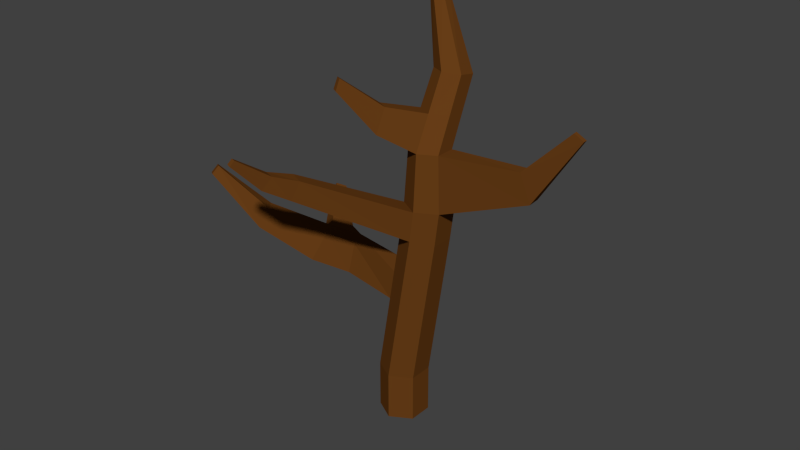# Source: dead_tree.blend  (saved by Blender 2.76.0; exported with 4.5.12 LTS)
import bpy
from mathutils import Matrix  # noqa: F401  (used for matrix-valued properties, if any)

bpy.ops.wm.read_factory_settings(use_empty=True)
scene = bpy.context.scene
scene.name = 'Scene'

# ---- collections
col_collection_1 = bpy.data.collections.new('Collection 1'); scene.collection.children.link(col_collection_1)

# ---- materials (node trees are filled in below, after node groups)
mat_mat_trunk = bpy.data.materials.new('mat_trunk')
mat_mat_trunk.alpha_threshold = 0.0
mat_mat_trunk.use_transparent_shadow = False
mat_mat_trunk.diffuse_color = (0.1376, 0.04791, 0.00871, 1.0)
mat_mat_trunk.roughness = 0.5
mat_mat_trunk.specular_intensity = 0.0

# ---- material node trees

# ---- world
world_world = bpy.data.worlds.new('World'); scene.world = world_world
world_world.color = (0.05088, 0.05088, 0.05088)
world_world.use_sun_shadow = False
world_world.sun_shadow_jitter_overblur = 0.0
world_world.cycles.sampling_method = 'MANUAL'
world_world.cycles.sample_map_resolution = 256

# ---- meshes
me_cylinder = bpy.data.meshes.new('Cylinder')
me_cylinder.from_pydata([(0.0, 1.14, 0.0007351), (-1.213e-11, 1.14, 0.3404), (0.9876, 0.5702, 0.0007351), (0.9873, 0.57, 0.3404), (0.9876, -0.5702, 0.0007351), (0.9873, -0.57, 0.3404), (-9.969e-08, -1.14, 0.0007351), (-9.967e-08, -1.14, 0.3404), (-0.9876, -0.5702, 0.0007351), (-0.9873, -0.57, 0.3404), (-0.9876, 0.5702, 0.0007351), (-0.9873, 0.57, 0.3404), (2.08, 0.5403, 1.409), (1.153, 1.081, 1.428), (2.08, -0.5403, 1.409), (1.153, -1.081, 1.428), (0.2253, -0.5403, 1.446), (0.2253, 0.5403, 1.446), (2.282, 0.5403, 1.64), (1.347, 1.081, 1.642), (2.282, -0.5403, 1.64), (1.347, -1.081, 1.642), (0.4109, -0.5403, 1.645), (0.4109, 0.5403, 1.645), (2.136, 0.456, 2.025), (1.347, 0.912, 2.027), (2.136, -0.456, 2.025), (1.347, -0.912, 2.027), (0.5568, -0.456, 2.03), (0.5568, 0.456, 2.03), (2.113, 1.798, 2.456), (1.402, 2.203, 2.446), (2.113, 0.9917, 2.479), (1.402, 0.5914, 2.493), (0.6912, 0.997, 2.483), (0.6912, 1.803, 2.46), (0.6278, 2.016, 2.936), (0.3177, 2.211, 2.915), (0.6023, 1.63, 2.947), (0.2667, 1.438, 2.936), (-0.04348, 1.633, 2.914), (-0.01799, 2.019, 2.904), (6.481, -0.2556, 1.885), (6.463, 0.3123, 1.888), (5.984, -0.268, 2.074), (5.969, 0.2113, 2.077), (8.522, -0.03781, 2.351), (8.512, 0.1726, 2.351), (8.081, -0.04244, 2.387), (8.073, 0.1351, 2.388), (-1.146, 4.655, 1.699), (-1.705, 4.261, 1.72), (-0.8083, 4.481, 1.827), (-1.388, 4.1, 1.838), (-2.329, 6.358, 2.026), (-2.6, 6.119, 2.04), (-2.047, 6.19, 2.083), (-2.337, 5.963, 2.093), (2.125, 1.114, 2.237), (2.125, 0.2541, 2.248), (0.6228, 0.2566, 2.252), (0.6228, 1.117, 2.241), (1.374, -0.1746, 2.256), (1.374, 1.545, 2.233), (-0.1825, -1.916, 2.175), (0.3622, -2.23, 2.174), (0.381, -1.722, 2.331), (-0.1371, -1.424, 2.329), (-0.8696, -3.324, 2.467), (-0.6222, -3.467, 2.466), (-0.6136, -3.236, 2.538), (-0.8489, -3.101, 2.536), (-2.086, -5.028, 1.842), (-1.475, -5.341, 1.828), (-1.832, -4.769, 1.959), (-1.205, -5.062, 1.954), (-2.47, -6.217, 1.936), (-1.985, -6.403, 1.928), (-2.269, -5.846, 2.01), (-1.771, -6.002, 2.008), (-2.656, -7.464, 2.123), (-2.439, -7.547, 2.12), (-2.566, -7.298, 2.156), (-2.344, -7.368, 2.155), (1.75, -0.5493, 1.087), (0.8048, -1.099, 1.1), (-0.1408, 0.5493, 1.112), (0.8048, 1.099, 1.1), (-0.1408, -0.5493, 1.112), (1.75, 0.5493, 1.087), (0.5768, -1.11, 0.8844), (0.5768, 1.11, 0.8844), (-0.3806, -0.5551, 0.8937), (1.534, -0.5551, 0.8752), (-0.3806, 0.5551, 0.8937), (1.534, 0.5551, 0.8752), (-3.3, 0.4048, 0.9554), (-3.099, 0.5822, 1.173), (-2.61, -0.3995, 1.182), (-2.805, -0.5874, 0.9638), (-4.688, -0.8978, 1.054), (-4.245, -0.3512, 1.249), (-3.554, -1.196, 1.268), (-3.99, -1.752, 1.073), (-6.505, -2.39, 1.278), (-6.201, -2.015, 1.412), (-5.727, -2.595, 1.424), (-6.026, -2.976, 1.29), (-8.051, -3.788, 1.652), (-7.913, -3.503, 1.703), (-7.638, -3.702, 1.712), (-7.773, -3.989, 1.661), (-4.318, 1.145, 1.004), (-4.19, 1.258, 1.143), (-5.203, 0.3145, 1.067), (-4.921, 0.663, 1.191), (-6.348, 3.021, 1.209), (-6.154, 2.98, 1.274), (-6.724, 2.542, 1.243), (-6.467, 2.632, 1.302)], [], [(0, 1, 3, 2), (2, 3, 5, 4), (4, 5, 7, 6), (6, 7, 9, 8), (85, 84, 14, 15), (10, 11, 1, 0), (8, 9, 11, 10), (0, 2, 4, 6, 8, 10), (16, 15, 73, 72), (87, 86, 17, 13), (88, 85, 15, 16), (84, 89, 12, 14), (86, 88, 16, 17), (89, 87, 13, 12), (21, 20, 26, 27), (14, 12, 18, 20), (17, 16, 22, 23), (15, 14, 20, 21), (12, 13, 19, 18), (19, 13, 50, 52), (59, 58, 30, 32), (18, 19, 25, 24), (19, 23, 29, 25), (22, 21, 27, 28), (24, 26, 44, 45), (23, 22, 28, 29), (30, 31, 37, 36), (61, 60, 34, 35), (62, 59, 32, 33), (58, 63, 31, 30), (63, 61, 35, 31), (60, 62, 33, 34), (36, 37, 41, 40, 39, 38), (31, 35, 41, 37), (34, 33, 39, 40), (32, 30, 36, 38), (35, 34, 40, 41), (33, 32, 38, 39), (43, 45, 49, 47), (26, 20, 42, 44), (20, 18, 43, 42), (18, 24, 45, 43), (46, 47, 49, 48), (45, 44, 48, 49), (44, 42, 46, 48), (42, 43, 47, 46), (51, 53, 57, 55), (23, 19, 52, 53), (17, 23, 53, 51), (13, 17, 51, 50), (54, 55, 57, 56), (50, 51, 55, 54), (52, 50, 54, 56), (53, 52, 56, 57), (62, 60, 67, 66), (25, 29, 61, 63), (24, 25, 63, 58), (27, 26, 59, 62), (29, 28, 60, 61), (26, 24, 58, 59), (66, 67, 71, 70), (60, 28, 64, 67), (27, 62, 66, 65), (28, 27, 65, 64), (68, 69, 70, 71), (65, 66, 70, 69), (67, 64, 68, 71), (64, 65, 69, 68), (73, 75, 79, 77), (22, 16, 72, 74), (21, 22, 74, 75), (15, 21, 75, 73), (78, 76, 80, 82), (72, 73, 77, 76), (74, 72, 76, 78), (75, 74, 78, 79), (80, 81, 83, 82), (79, 78, 82, 83), (77, 79, 83, 81), (76, 77, 81, 80), (95, 91, 87, 89), (86, 94, 96, 97), (93, 95, 89, 84), (92, 90, 85, 88), (91, 94, 86, 87), (90, 93, 84, 85), (7, 5, 93, 90), (1, 11, 94, 91), (9, 7, 90, 92), (5, 3, 95, 93), (11, 9, 92, 94), (3, 1, 91, 95), (97, 96, 112, 113), (94, 92, 99, 96), (88, 86, 97, 98), (92, 88, 98, 99), (100, 103, 107, 104), (96, 99, 103, 100), (98, 97, 101, 102), (99, 98, 102, 103), (107, 106, 110, 111), (102, 101, 105, 106), (103, 102, 106, 107), (101, 100, 104, 105), (108, 111, 110, 109), (105, 104, 108, 109), (104, 107, 111, 108), (106, 105, 109, 110), (114, 115, 119, 118), (96, 100, 114, 112), (100, 101, 115, 114), (101, 97, 113, 115), (117, 116, 118, 119), (112, 114, 118, 116), (113, 112, 116, 117), (115, 113, 117, 119)])
me_cylinder.materials.append(mat_mat_trunk)
me_cylinder.use_remesh_preserve_volume = False
me_cylinder.use_remesh_preserve_attributes = False
me_cylinder.use_mirror_vertex_groups = False
me_cylinder.update()

# ---- objects
ob_cylinder = bpy.data.objects.new('Cylinder', me_cylinder)

# ---- transforms, parenting, visibility, modifiers, constraints
ob_cylinder.location = (0.0, 0.0, 0.0)
ob_cylinder.scale = (0.8769, 0.8769, 5.888)
ob_cylinder.lineart.crease_threshold = 0.0

# ---- collection membership
col_collection_1.objects.link(ob_cylinder)

# ---- scene / render settings (as saved in the file)
scene.frame_start = 1; scene.frame_end = 250; scene.frame_set(1)
scene.render.engine = 'BLENDER_EEVEE_NEXT'
scene.render.resolution_percentage = 50
scene.render.dither_intensity = 0.0
scene.cycles.use_denoising = False
scene.cycles.samples = 10
scene.cycles.sampling_pattern = 'TABULATED_SOBOL'
scene.cycles.light_sampling_threshold = 0.0
scene.cycles.use_adaptive_sampling = False
scene.cycles.use_light_tree = False
scene.cycles.blur_glossy = 0.0
scene.cycles.pixel_filter_type = 'GAUSSIAN'
scene.cycles.sample_clamp_indirect = 0.0
scene.view_settings.view_transform = 'Standard'
bpy.context.view_layer.update()

# ---- added for rendering (the .blend has no active camera and no usable light): camera, sun
cam_auto = bpy.data.cameras.new('AutoCamera')
cam_auto.lens = 50.0
cam_auto.sensor_width = 36.0
cam_auto.clip_end = 1000.0
ob_auto_camera = bpy.data.objects.new('AutoCamera', cam_auto)
scene.collection.objects.link(ob_auto_camera)
ob_auto_camera.location = (23.9907, -29.0628, 27.7055)
ob_auto_camera.rotation_euler = (1.09748, -7.21219e-08, 0.694738)
scene.camera = ob_auto_camera
light_auto_sun = bpy.data.lights.new('AutoSun', 'SUN')
light_auto_sun.energy = 3.0
light_auto_sun.angle = 0.0523599
ob_auto_sun = bpy.data.objects.new('AutoSun', light_auto_sun)
scene.collection.objects.link(ob_auto_sun)
ob_auto_sun.rotation_euler = (0.872665, 0.174533, 0.523599)
bpy.context.view_layer.update()
